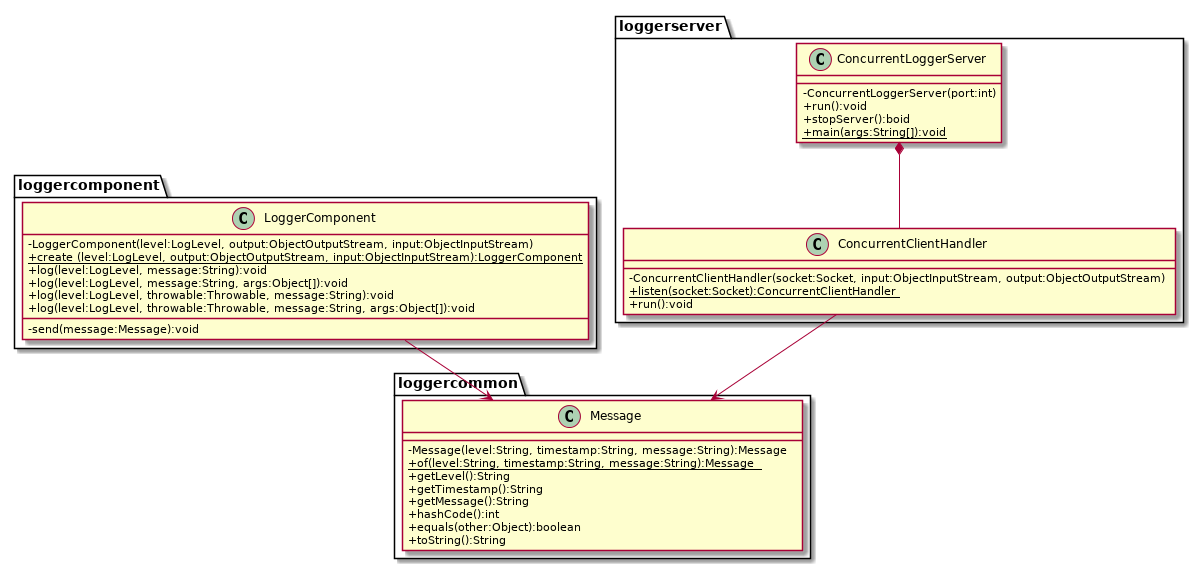

The diagram above was rendered by PlantUML. Its source (embedded in the PNG):
@startuml
skinparam classAttributeIconSize 0
package "loggercomponent" {
    class LoggerComponent {
        - LoggerComponent(level:LogLevel, output:ObjectOutputStream, input:ObjectInputStream)
        {static} + create (level:LogLevel, output:ObjectOutputStream, input:ObjectInputStream):LoggerComponent
        + log(level:LogLevel, message:String):void
        + log(level:LogLevel, message:String, args:Object[]):void
        + log(level:LogLevel, throwable:Throwable, message:String):void
        + log(level:LogLevel, throwable:Throwable, message:String, args:Object[]):void
        ___
        - send(message:Message):void
    }
    LoggerComponent --> loggercommon.Message
}
package "loggercommon" {
    class Message {
        - Message(level:String, timestamp:String, message:String):Message
        {static} + of(level:String, timestamp:String, message:String):Message
        + getLevel():String
        + getTimestamp():String
        + getMessage():String
        + hashCode():int
        + equals(other:Object):boolean
        + toString():String
    }
}
package "loggerserver" {
    class ConcurrentLoggerServer {
        - ConcurrentLoggerServer(port:int)
        + run():void
        + stopServer():boid
        {static} + main(args:String[]):void
    }
    class ConcurrentClientHandler {
        - ConcurrentClientHandler(socket:Socket, input:ObjectInputStream, output:ObjectOutputStream)
        {static} + listen(socket:Socket):ConcurrentClientHandler
        + run():void
    }
    ConcurrentLoggerServer *-- ConcurrentClientHandler
    ConcurrentClientHandler --> loggercommon.Message
}
@enduml